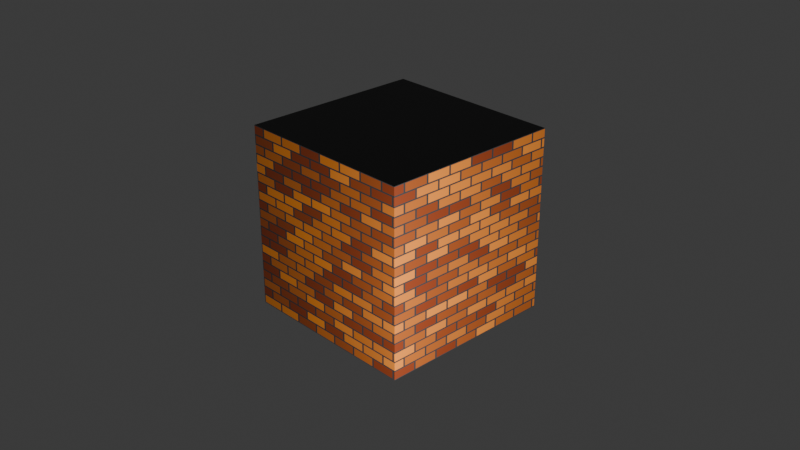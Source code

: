 # Source: sample.blend  (saved by Blender 5.2.44; exported with 4.5.12 LTS)
import bpy
from mathutils import Matrix  # noqa: F401  (used for matrix-valued properties, if any)

bpy.ops.wm.read_factory_settings(use_empty=True)
scene = bpy.context.scene
scene.name = 'Scene'

# ---- collections
col_collection = bpy.data.collections.new('Collection'); scene.collection.children.link(col_collection)

# ---- materials (node trees are filled in below, after node groups)
mat_metal = bpy.data.materials.new('Metal')

# ---- material node trees
mat_metal.use_nodes = True; mat_metal.node_tree.nodes.clear()
_N = mat_metal.node_tree.nodes; _L = mat_metal.node_tree.links
n0 = _N.new('ShaderNodeOutputMaterial'); n0.name = '材质输出'; n0.location = (200, 100)
n1 = _N.new('ShaderNodeTexBrick'); n1.name = '砖墙纹理'; n1.location = (-478, 149)
n1.width = 180
n1.inputs[1].default_value = (0.8001, 0.2504, 0.02681, 1.0)
n1.inputs[2].default_value = (0.2, 0.03443, 0.008658, 1.0)
n1.inputs[3].default_value = (0.03856, 0.03856, 0.03856, 1.0)
n1.inputs[7].default_value = 0.2
n2 = _N.new('ShaderNodeBsdfPrincipled'); n2.name = '原理化 BSDF'; n2.location = (-161, 146)
n2.inputs[10].default_value = 0.005
n3 = _N.new('ShaderNodeMapping'); n3.name = '映射'; n3.location = (-698, 136)
n3.inputs[2].default_value = (1.571, 0.7854, 0.0)
n4 = _N.new('ShaderNodeTexCoord'); n4.name = '纹理坐标'; n4.location = (-915, 19)
_L.new(n2.outputs[0], n0.inputs[0])
_L.new(n1.outputs[0], n2.inputs[0])
_L.new(n3.outputs[0], n1.inputs[0])
_L.new(n4.outputs[0], n3.inputs[0])
n0.is_active_output = True

# ---- world
world_world = bpy.data.worlds.new('World'); scene.world = world_world
world_world.use_nodes = True; world_world.node_tree.nodes.clear()
_N = world_world.node_tree.nodes; _L = world_world.node_tree.links
n0 = _N.new('ShaderNodeOutputWorld'); n0.name = 'World Output'; n0.location = (200, 100)
n1 = _N.new('ShaderNodeBackground'); n1.name = 'Background'; n1.location = (-200, 100)
n1.inputs[0].default_value = (0.05088, 0.05088, 0.05088, 1.0)
_L.new(n1.outputs[0], n0.inputs[0])
n0.is_active_output = True
world_world.color = (0.05088, 0.05088, 0.05088)
world_world.sun_shadow_jitter_overblur = 0.0

# ---- cameras
cam_camera = bpy.data.cameras.new('Camera')
cam_camera.clip_end = 100.0
cam_camera.ortho_scale = 7.314

# ---- lights
light_light = bpy.data.lights.new('Light', 'POINT')
light_light.energy = 1000.0
light_light.shadow_soft_size = 0.6701
light_x = bpy.data.lights.new('点光', 'POINT')

# ---- meshes
me_cube = bpy.data.meshes.new('Cube')
me_cube.from_pydata([(1.0, 1.0, 1.0), (1.0, 1.0, -1.0), (1.0, -1.0, 1.0), (1.0, -1.0, -1.0), (-1.0, 1.0, 1.0), (-1.0, 1.0, -1.0), (-1.0, -1.0, 1.0), (-1.0, -1.0, -1.0)], [], [(0, 4, 6, 2), (3, 2, 6, 7), (7, 6, 4, 5), (5, 1, 3, 7), (1, 0, 2, 3), (5, 4, 0, 1)])
_uv = me_cube.uv_layers.new(name='UVMap')
_uv.uv.foreach_set('vector', [0.625, 0.5, 0.875, 0.5, 0.875, 0.75, 0.625, 0.75, 0.375, 0.75, 0.625, 0.75, 0.625, 1.0, 0.375, 1.0, 0.375, 0.0, 0.625, 0.0, 0.625, 0.25, 0.375, 0.25, 0.125, 0.5, 0.375, 0.5, 0.375, 0.75, 0.125, 0.75, 0.375, 0.5, 0.625, 0.5, 0.625, 0.75, 0.375, 0.75, 0.375, 0.25, 0.625, 0.25, 0.625, 0.5, 0.375, 0.5])
me_cube.materials.append(mat_metal)
me_cube.use_mirror_vertex_groups = False
me_cube.update()

# ---- objects
ob_cube = bpy.data.objects.new('Cube', me_cube)
ob_light = bpy.data.objects.new('Light', light_light)
ob_camera = bpy.data.objects.new('Camera', cam_camera)
ob_x = bpy.data.objects.new('点光', light_x)

# ---- transforms, parenting, visibility, modifiers, constraints
ob_cube.location = (0.0, 0.0, 0.0)
ob_cube.lock_rotations_4d = False
ob_cube.empty_display_type = 'ARROWS'
ob_cube.lineart.crease_threshold = 0.0
ob_light.location = (3.654, -2.322, -0.1781)
ob_light.rotation_euler = (0.6503, 0.05522, 1.866)
ob_light.lock_rotations_4d = False
ob_light.empty_display_type = 'ARROWS'
ob_light.color = (0.0, 0.0, 0.0, 0.0)
ob_light.lineart.crease_threshold = 0.0
ob_camera.location = (7.359, -6.926, 4.958)
ob_camera.rotation_euler = (1.109, 0.0, 0.8149)
ob_camera.lock_rotations_4d = False
ob_camera.empty_display_type = 'ARROWS'
ob_camera.color = (0.0, 0.0, 0.0, 0.0)
ob_camera.display_type = 'WIRE'
ob_camera.lineart.crease_threshold = 0.0
ob_x.location = (0.0, 0.0, 0.0)

# ---- collection membership
col_collection.objects.link(ob_cube)
col_collection.objects.link(ob_light)
col_collection.objects.link(ob_camera)
col_collection.objects.link(ob_x)

# ---- scene / render settings (as saved in the file)
scene.camera = ob_camera
scene.frame_start = 1; scene.frame_end = 250; scene.frame_set(1)
scene.render.engine = 'BLENDER_EEVEE_NEXT'
scene.render.bake_bias = 0.0
scene.render.bake_samples = 0
scene.render.compositor_device = 'GPU'
scene.eevee.use_volume_custom_range = False
scene.eevee.fast_gi_thickness_near = 0.1
scene.eevee.fast_gi_thickness_far = 0.0
scene.eevee.ray_tracing_options.screen_trace_thickness = 0.1
bpy.context.view_layer.update()
